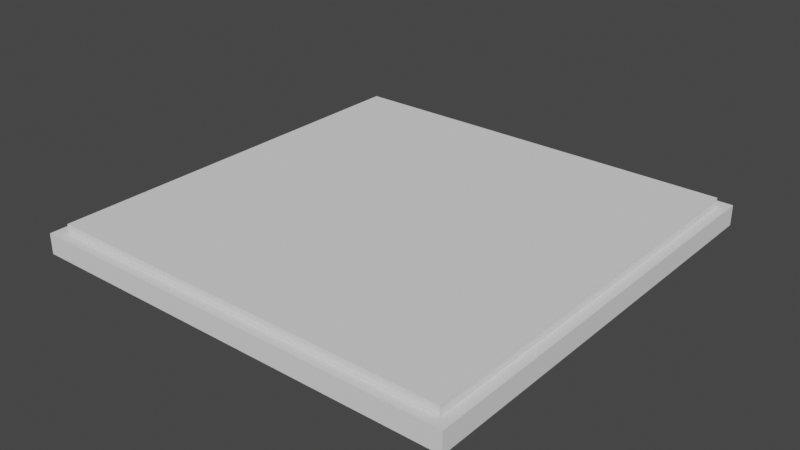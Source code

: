 # Source: PressurePlate.blend  (saved by Blender 2.93.21; exported with 4.5.12 LTS)
import bpy
from mathutils import Matrix  # noqa: F401  (used for matrix-valued properties, if any)

bpy.ops.wm.read_factory_settings(use_empty=True)
scene = bpy.context.scene
scene.name = 'Scene'

# ---- collections
col_collection = bpy.data.collections.new('Collection'); scene.collection.children.link(col_collection)

# ---- world
world_world = bpy.data.worlds.new('World'); scene.world = world_world
world_world.use_nodes = True; world_world.node_tree.nodes.clear()
_N = world_world.node_tree.nodes; _L = world_world.node_tree.links
n0 = _N.new('ShaderNodeOutputWorld'); n0.name = 'World Output'; n0.location = (300, 300)
n1 = _N.new('ShaderNodeBackground'); n1.name = 'Background'; n1.location = (10, 300)
n1.inputs[0].default_value = (0.05088, 0.05088, 0.05088, 1.0)
_L.new(n1.outputs[0], n0.inputs[0])
n0.is_active_output = True
world_world.color = (0.05088, 0.05088, 0.05088)
world_world.use_sun_shadow = False
world_world.sun_shadow_jitter_overblur = 0.0

# ---- meshes
me_cube_003 = bpy.data.meshes.new('Cube.003')
me_cube_003.from_pydata([(-1.0, -1.0, -1.0), (-1.0, -1.0, 1.0), (-1.0, 1.0, -1.0), (-1.0, 1.0, 1.0), (1.0, -1.0, -1.0), (1.0, -1.0, 1.0), (1.0, 1.0, -1.0), (1.0, 1.0, 1.0)], [], [(0, 1, 3, 2), (2, 3, 7, 6), (6, 7, 5, 4), (4, 5, 1, 0), (2, 6, 4, 0), (7, 3, 1, 5)])
_uv = me_cube_003.uv_layers.new(name='UVMap')
_uv.uv.foreach_set('vector', [0.375, 0.0, 0.625, 0.0, 0.625, 0.25, 0.375, 0.25, 0.375, 0.25, 0.625, 0.25, 0.625, 0.5, 0.375, 0.5, 0.375, 0.5, 0.625, 0.5, 0.625, 0.75, 0.375, 0.75, 0.375, 0.75, 0.625, 0.75, 0.625, 1.0, 0.375, 1.0, 0.125, 0.5, 0.375, 0.5, 0.375, 0.75, 0.125, 0.75, 0.625, 0.5, 0.875, 0.5, 0.875, 0.75, 0.625, 0.75])
me_cube_003.use_remesh_fix_poles = True
me_cube_003.use_remesh_preserve_attributes = False
me_cube_003.update()
me_cube_002 = bpy.data.meshes.new('Cube.002')
me_cube_002.from_pydata([(-1.0, -1.0, -0.9436), (-0.95, -0.95, -0.007466), (-1.0, 1.0, -0.9436), (-0.95, 0.95, -0.007466), (1.0, -1.0, -0.9436), (0.95, -0.95, -0.007466), (1.0, 1.0, -0.9436), (0.95, 0.95, -0.007466), (-1.0, -1.0, -0.00326), (-1.0, 1.0, -0.00326), (1.0, 1.0, -0.00326), (1.0, -1.0, -0.00326), (-0.95, -0.95, -0.8967), (-0.95, 0.95, -0.8967), (0.95, 0.95, -0.8967), (0.95, -0.95, -0.8967)], [], [(0, 8, 9, 2), (2, 9, 10, 6), (6, 10, 11, 4), (4, 11, 8, 0), (2, 6, 4, 0), (1, 5, 15, 12), (1, 3, 9, 8), (3, 7, 10, 9), (7, 5, 11, 10), (5, 1, 8, 11), (14, 13, 12, 15), (7, 3, 13, 14), (5, 7, 14, 15), (3, 1, 12, 13)])
_uv = me_cube_002.uv_layers.new(name='UVMap')
_uv.uv.foreach_set('vector', [0.375, 0.0, 0.625, 0.0, 0.625, 0.25, 0.375, 0.25, 0.375, 0.25, 0.625, 0.25, 0.625, 0.5, 0.375, 0.5, 0.375, 0.5, 0.625, 0.5, 0.625, 0.75, 0.375, 0.75, 0.375, 0.75, 0.625, 0.75, 0.625, 1.0, 0.375, 1.0, 0.125, 0.5, 0.375, 0.5, 0.375, 0.75, 0.125, 0.75, 0.8688, 0.7437, 0.6312, 0.7437, 0.6312, 0.7437, 0.8688, 0.7437, 0.8688, 0.7437, 0.8688, 0.5063, 0.875, 0.5, 0.875, 0.75, 0.8688, 0.5063, 0.6312, 0.5062, 0.625, 0.5, 0.875, 0.5, 0.6312, 0.5062, 0.6312, 0.7437, 0.625, 0.75, 0.625, 0.5, 0.6312, 0.7437, 0.8688, 0.7437, 0.875, 0.75, 0.625, 0.75, 0.6312, 0.5062, 0.8688, 0.5063, 0.8688, 0.7437, 0.6312, 0.7437, 0.6312, 0.5062, 0.8688, 0.5063, 0.8688, 0.5063, 0.6312, 0.5062, 0.6312, 0.7437, 0.6312, 0.5062, 0.6312, 0.5062, 0.6312, 0.7437, 0.8688, 0.5063, 0.8688, 0.7437, 0.8688, 0.7437, 0.8688, 0.5063])
me_cube_002.use_remesh_fix_poles = True
me_cube_002.use_remesh_preserve_attributes = False
me_cube_002.update()

# ---- objects
ob_cube_001 = bpy.data.objects.new('Cube.001', me_cube_003)
ob_cube = bpy.data.objects.new('Cube', me_cube_002)

# ---- transforms, parenting, visibility, modifiers, constraints
ob_cube_001.location = (0.0, 0.0, 0.0)
ob_cube_001.scale = (0.5213, 0.5213, 0.021)
ob_cube.location = (0.0, 0.0, 0.0)
ob_cube.scale = (0.55, 0.55, 0.055)

# ---- collection membership
scene.collection.objects.link(ob_cube_001)
col_collection.objects.link(ob_cube)

# ---- scene / render settings (as saved in the file)
scene.frame_start = 1; scene.frame_end = 250; scene.frame_set(1)
scene.render.engine = 'BLENDER_EEVEE_NEXT'
scene.cycles.use_denoising = False
scene.cycles.samples = 128
scene.cycles.sampling_pattern = 'TABULATED_SOBOL'
scene.cycles.use_adaptive_sampling = False
scene.cycles.use_light_tree = False
scene.view_settings.view_transform = 'Filmic'
bpy.context.view_layer.update()

# ---- added for rendering (the .blend has no active camera and no usable light): camera, sun
cam_auto = bpy.data.cameras.new('AutoCamera')
cam_auto.lens = 50.0
cam_auto.sensor_width = 36.0
cam_auto.clip_end = 1000.0
ob_auto_camera = bpy.data.objects.new('AutoCamera', cam_auto)
scene.collection.objects.link(ob_auto_camera)
ob_auto_camera.location = (1.44089, -1.72907, 1.13726)
ob_auto_camera.rotation_euler = (1.09748, -7.21219e-08, 0.694738)
scene.camera = ob_auto_camera
light_auto_sun = bpy.data.lights.new('AutoSun', 'SUN')
light_auto_sun.energy = 3.0
light_auto_sun.angle = 0.0523599
ob_auto_sun = bpy.data.objects.new('AutoSun', light_auto_sun)
scene.collection.objects.link(ob_auto_sun)
ob_auto_sun.rotation_euler = (0.872665, 0.174533, 0.523599)
bpy.context.view_layer.update()
